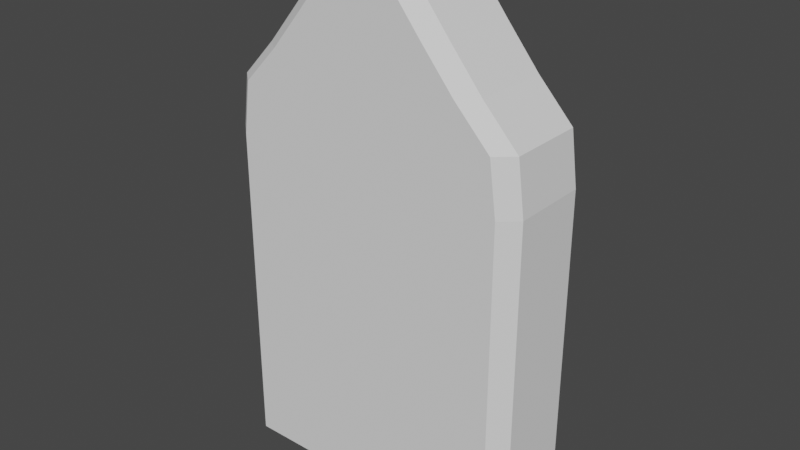 # Source: pomnik2.blend  (saved by Blender 2.81.16; exported with 4.5.12 LTS)
import bpy
from mathutils import Matrix  # noqa: F401  (used for matrix-valued properties, if any)

bpy.ops.wm.read_factory_settings(use_empty=True)
scene = bpy.context.scene
scene.name = 'Scene'

# ---- collections
col_collection = bpy.data.collections.new('Collection'); scene.collection.children.link(col_collection)

# ---- world
world_world = bpy.data.worlds.new('World'); scene.world = world_world
world_world.use_nodes = True; world_world.node_tree.nodes.clear()
_N = world_world.node_tree.nodes; _L = world_world.node_tree.links
n0 = _N.new('ShaderNodeOutputWorld'); n0.name = 'World Output'; n0.location = (300, 300)
n1 = _N.new('ShaderNodeBackground'); n1.name = 'Background'; n1.location = (10, 300)
n1.inputs[0].default_value = (0.05088, 0.05088, 0.05088, 1.0)
_L.new(n1.outputs[0], n0.inputs[0])
n0.is_active_output = True
world_world.color = (0.05088, 0.05088, 0.05088)
world_world.use_sun_shadow = False
world_world.sun_shadow_jitter_overblur = 0.0

# ---- meshes
me_cube_009 = bpy.data.meshes.new('Cube.009')
me_cube_009.from_pydata([(-0.2774, -0.1006, 0.0005302), (-0.3097, -0.07184, 0.0005302), (-0.3097, 0.07881, 0.0005301), (-0.2774, 0.1076, 0.0005301), (0.3066, -0.07184, 0.0005302), (0.2744, -0.1006, 0.0005302), (0.2744, 0.1076, 0.0005301), (0.3066, 0.07881, 0.0005301), (-0.2773, -0.1006, 0.656), (-0.3097, -0.07184, 0.656), (-0.3097, 0.07881, 0.656), (-0.2773, 0.1076, 0.656), (0.2742, 0.1076, 0.656), (0.3066, 0.07881, 0.656), (0.3066, -0.07184, 0.656), (0.2742, -0.1006, 0.656), (-0.09237, -0.07184, 0.9989), (-0.05829, -0.1006, 0.9989), (-0.06696, -0.1006, 1.012), (-0.05829, 0.1076, 0.9989), (-0.09237, 0.07881, 0.9989), (-0.06696, 0.1076, 1.012), (0.08928, 0.07881, 0.9989), (0.0552, 0.1076, 0.9989), (0.06388, 0.1076, 1.012), (0.0552, -0.1006, 0.9989), (0.08928, -0.07184, 0.9989), (0.06388, -0.1006, 1.012), (-0.1277, 0.1076, 0.9121), (-0.1617, 0.07881, 0.9121), (0.1586, 0.07881, 0.9121), (0.1246, 0.1076, 0.9121), (0.1246, -0.1006, 0.9121), (0.1586, -0.07184, 0.9121), (-0.1617, -0.07184, 0.9121), (-0.1277, -0.1006, 0.9121), (-0.2961, 0.07881, 0.7599), (-0.2633, 0.1076, 0.7599), (0.2602, 0.1076, 0.7599), (0.293, 0.07881, 0.7599), (0.293, -0.07184, 0.7599), (0.2602, -0.1006, 0.7599), (-0.2633, -0.1006, 0.7599), (-0.2961, -0.07184, 0.7599), (-0.2264, -0.07184, 0.8338), (-0.1928, -0.1006, 0.8338), (-0.2264, 0.07881, 0.8338), (-0.1928, 0.1076, 0.8338), (0.1897, 0.1076, 0.8338), (0.2233, 0.07881, 0.8338), (0.2233, -0.07184, 0.8338), (0.1897, -0.1006, 0.8338), (-0.06696, -0.1006, 1.012), (-0.01873, -0.05007, 1.038), (-0.01873, 0.05705, 1.038), (-0.06696, 0.1076, 1.012), (0.01565, -0.05007, 1.038), (0.06388, -0.1006, 1.012), (0.06388, 0.1076, 1.012), (0.01565, 0.05705, 1.038)], [], [(32, 25, 17, 35), (28, 19, 23, 31), (30, 22, 26, 33), (34, 16, 20, 29), (5, 15, 8, 0), (25, 27, 57, 52, 18, 17), (3, 11, 12, 6), (15, 41, 42, 8), (7, 13, 14, 4), (2, 3, 6, 7, 4, 5, 0, 1), (22, 24, 58, 59, 56, 57, 27, 26), (44, 34, 29, 46), (59, 54, 53, 56), (47, 28, 31, 48), (49, 30, 33, 50), (51, 32, 35, 45), (43, 44, 46, 36), (9, 43, 36, 10), (19, 21, 55, 58, 24, 23), (13, 39, 40, 14), (11, 37, 38, 12), (41, 51, 45, 42), (39, 49, 50, 40), (37, 47, 48, 38), (16, 17, 18), (19, 20, 21), (22, 23, 24), (25, 26, 27), (11, 3, 2, 10), (13, 7, 6, 12), (15, 5, 4, 14), (0, 8, 9, 1), (37, 11, 10, 36), (39, 13, 12, 38), (41, 15, 14, 40), (35, 17, 16, 34), (19, 28, 29, 20), (22, 30, 31, 23), (25, 32, 33, 26), (45, 35, 34, 44), (47, 37, 36, 46), (49, 39, 38, 48), (51, 41, 40, 50), (8, 42, 43, 9), (42, 45, 44, 43), (28, 47, 46, 29), (30, 49, 48, 31), (32, 51, 50, 33), (1, 9, 10, 2), (54, 59, 58, 55), (56, 53, 52, 57), (16, 18, 52, 53, 54, 55, 21, 20)])
me_cube_009.polygons.foreach_set('use_smooth', [True] * 52)
_k = set([(0, 1), (0, 5), (0, 8), (1, 2), (1, 9), (2, 3), (2, 10), (3, 6), (3, 11), (4, 5), (4, 7), (4, 14), (5, 15), (6, 7), (6, 12), (7, 13), (8, 9), (8, 42), (9, 10), (9, 43), (10, 11), (10, 36), (11, 37), (12, 13), (12, 38), (13, 14), (13, 39), (14, 15), (14, 40), (15, 41), (16, 17), (16, 18), (16, 20), (16, 34), (17, 18), (17, 35), (18, 52), (19, 20), (19, 21), (19, 28), (20, 21), (20, 29), (21, 55), (22, 23), (22, 24), (22, 26), (22, 30), (23, 24), (23, 31), (24, 58), (25, 26), (25, 27), (25, 32), (26, 27), (26, 33), (27, 57), (28, 29), (28, 47), (29, 34), (29, 46), (30, 31), (30, 33), (30, 49), (31, 48), (32, 33), (32, 51), (33, 50), (34, 35), (34, 44), (35, 45), (36, 37), (36, 43), (36, 46), (37, 47), (38, 39), (38, 48), (39, 40), (39, 49), (40, 41), (40, 50), (41, 51), (42, 43), (42, 45), (43, 44), (44, 45), (44, 46), (46, 47), (48, 49), (49, 50), (50, 51), (52, 53), (52, 57), (53, 54), (53, 56), (54, 55), (54, 59), (55, 58), (56, 57), (56, 59), (58, 59)])
me_cube_009.attributes.new('sharp_edge', 'BOOLEAN', 'EDGE').data.foreach_set('value', [ (min(e.vertices), max(e.vertices)) in _k for e in me_cube_009.edges])
_uv = me_cube_009.uv_layers.new(name='UVMap')
_uv.uv.foreach_set('vector', [0.05856, 0.2704, 0.0002079, 0.2238, 0.0002079, 0.1475, 0.05856, 0.1008, 0.05856, 0.6417, 0.0002079, 0.595, 0.0002079, 0.5187, 0.05856, 0.4721, 0.9725, 0.6426, 0.9725, 0.7198, 0.8677, 0.7194, 0.8679, 0.6423, 0.8082, 0.6426, 0.8082, 0.7198, 0.7034, 0.7194, 0.7036, 0.6423, 0.6711, 0.371, 0.2306, 0.3709, 0.2306, 0.0003018, 0.6711, 0.0002079, 0.6968, 0.8976, 0.6875, 0.8867, 0.6878, 0.8865, 0.7875, 0.886, 0.7878, 0.8862, 0.778, 0.8975, 0.6711, 0.7423, 0.2306, 0.7422, 0.2306, 0.3715, 0.6711, 0.3715, 0.2306, 0.3709, 0.1608, 0.3615, 0.1608, 0.009716, 0.2306, 0.0003018, 0.9701, 0.0002079, 0.9686, 0.4416, 0.8716, 0.4429, 0.8656, 0.000488, 0.0002079, 0.762, 0.02188, 0.7427, 0.3927, 0.7427, 0.4144, 0.762, 0.4144, 0.8633, 0.3927, 0.8826, 0.02188, 0.8826, 0.0002079, 0.8633, 0.6716, 0.7639, 0.6872, 0.7464, 0.6874, 0.7466, 0.7265, 0.7809, 0.725, 0.8505, 0.6878, 0.8865, 0.6875, 0.8867, 0.6716, 0.8698, 0.8068, 0.5725, 0.8082, 0.6426, 0.7036, 0.6423, 0.7046, 0.5728, 0.7265, 0.7809, 0.75, 0.7821, 0.7484, 0.8517, 0.725, 0.8505, 0.1111, 0.6854, 0.05856, 0.6417, 0.05856, 0.4721, 0.1111, 0.4284, 0.9712, 0.5725, 0.9725, 0.6426, 0.8679, 0.6423, 0.8689, 0.5728, 0.1111, 0.3141, 0.05856, 0.2704, 0.05856, 0.1008, 0.1111, 0.05711, 0.8007, 0.5056, 0.8068, 0.5725, 0.7046, 0.5728, 0.7107, 0.5085, 0.8043, 0.4416, 0.8007, 0.5056, 0.7107, 0.5085, 0.7073, 0.4429, 0.7781, 0.7351, 0.7874, 0.7459, 0.7872, 0.7461, 0.6874, 0.7466, 0.6872, 0.7464, 0.6969, 0.7351, 0.9686, 0.4416, 0.9651, 0.5056, 0.8751, 0.5085, 0.8716, 0.4429, 0.2306, 0.7422, 0.1608, 0.7328, 0.1608, 0.381, 0.2306, 0.3715, 0.1608, 0.3615, 0.1111, 0.3141, 0.1111, 0.05711, 0.1608, 0.009716, 0.9651, 0.5056, 0.9712, 0.5725, 0.8689, 0.5728, 0.8751, 0.5085, 0.1608, 0.7328, 0.1111, 0.6854, 0.1111, 0.4284, 0.1608, 0.381, 0.8034, 0.8687, 0.7943, 0.8928, 0.7878, 0.8862, 0.7936, 0.7392, 0.8034, 0.7628, 0.7874, 0.7459, 0.6716, 0.7639, 0.6807, 0.7399, 0.6872, 0.7464, 0.6813, 0.8934, 0.6716, 0.8698, 0.6875, 0.8867, 0.6777, 0.4461, 0.6716, 0.0008672, 0.7013, 0.000488, 0.7073, 0.4429, 0.9686, 0.4416, 0.9701, 0.0002079, 0.9998, 0.0003092, 0.9979, 0.4444, 0.842, 0.4461, 0.8359, 0.0008671, 0.8656, 0.000488, 0.8716, 0.4429, 0.8355, 0.0003091, 0.8336, 0.4444, 0.8043, 0.4416, 0.8058, 0.0002079, 0.6846, 0.5172, 0.6777, 0.4461, 0.7073, 0.4429, 0.7107, 0.5085, 0.9651, 0.5056, 0.9686, 0.4416, 0.9979, 0.4444, 0.9916, 0.5146, 0.8489, 0.5172, 0.842, 0.4461, 0.8716, 0.4429, 0.8751, 0.5085, 0.8355, 0.6573, 0.8354, 0.7347, 0.8082, 0.7198, 0.8082, 0.6426, 0.6761, 0.7341, 0.6764, 0.6569, 0.7036, 0.6423, 0.7034, 0.7194, 0.9725, 0.7198, 0.9725, 0.6426, 0.9998, 0.6573, 0.9997, 0.7347, 0.8404, 0.7341, 0.8407, 0.6569, 0.8679, 0.6423, 0.8677, 0.7194, 0.8343, 0.5864, 0.8355, 0.6573, 0.8082, 0.6426, 0.8068, 0.5725, 0.6778, 0.5865, 0.6846, 0.5172, 0.7107, 0.5085, 0.7046, 0.5728, 0.9712, 0.5725, 0.9651, 0.5056, 0.9916, 0.5146, 0.9986, 0.5864, 0.8421, 0.5865, 0.8489, 0.5172, 0.8751, 0.5085, 0.8689, 0.5728, 0.8336, 0.4444, 0.8273, 0.5146, 0.8007, 0.5056, 0.8043, 0.4416, 0.8273, 0.5146, 0.8343, 0.5864, 0.8068, 0.5725, 0.8007, 0.5056, 0.6764, 0.6569, 0.6778, 0.5865, 0.7046, 0.5728, 0.7036, 0.6423, 0.9725, 0.6426, 0.9712, 0.5725, 0.9986, 0.5864, 0.9998, 0.6573, 0.8407, 0.6569, 0.8421, 0.5865, 0.8689, 0.5728, 0.8679, 0.6423, 0.8058, 0.0002079, 0.8043, 0.4416, 0.7073, 0.4429, 0.7013, 0.000488, 0.75, 0.7821, 0.7265, 0.7809, 0.6874, 0.7466, 0.7872, 0.7461, 0.725, 0.8505, 0.7484, 0.8517, 0.7875, 0.886, 0.6878, 0.8865, 0.8034, 0.8687, 0.7878, 0.8862, 0.7875, 0.886, 0.7484, 0.8517, 0.75, 0.7821, 0.7872, 0.7461, 0.7874, 0.7459, 0.8034, 0.7628])
me_cube_009.use_remesh_fix_poles = True
me_cube_009.use_remesh_preserve_attributes = False
me_cube_009.use_mirror_vertex_groups = False
me_cube_009.update()
me_cube_009.normals_split_custom_set([tuple(v) for v in zip(*[iter([0.0, -1.0, 2.278e-07, 0.0, -1.0, 1.2e-07, 0.0, -1.0, 1.2e-07, 0.0, -1.0, 2.278e-07, 0.0, 1.0, -2.566e-07, 0.0, 1.0, -5.811e-09, 0.0, 1.0, -5.811e-09, 0.0, 1.0, -2.566e-07, 0.7815, 0.0, 0.6239, 0.7815, 0.0, 0.6239, 0.7815, 0.0, 0.6239, 0.7815, 0.0, 0.6239, -0.7815, 0.0, 0.6239, -0.7815, 0.0, 0.6239, -0.7815, 0.0, 0.6239, -0.7815, 0.0, 0.6239, 0.0, -1.0, 1.753e-07, 0.0, -1.0, 1.563e-07, 0.0, -1.0, 1.563e-07, 0.0, -1.0, 1.753e-07, 0.0, -1.0, 1.2e-07, 0.0, -1.0, 0.0, 0.0, -1.0, 0.0, 0.0, -1.0, 0.0, 0.0, -1.0, 0.0, 0.0, -1.0, 1.2e-07, 0.0, 1.0, -1.503e-07, 0.0, 1.0, -2.239e-07, 0.0, 1.0, -2.239e-07, 0.0, 1.0, -1.503e-07, 0.0, -1.0, 1.563e-07, 0.0, -1.0, 1.546e-07, 0.0, -1.0, 1.546e-07, 0.0, -1.0, 1.563e-07, 1.0, 0.0, 0.0, 1.0, 0.0, 0.0, 1.0, 0.0, 0.0, 1.0, 0.0, 0.0, 0.0, -1.63e-07, -1.0, 0.0, -1.63e-07, -1.0, 0.0, -1.63e-07, -1.0, 0.0, -1.63e-07, -1.0, 0.0, -1.63e-07, -1.0, 0.0, -1.63e-07, -1.0, 0.0, -1.63e-07, -1.0, 0.0, -1.63e-07, -1.0, 0.468, 0.0, 0.8837, 0.468, 0.0, 0.8837, 0.468, 0.0, 0.8837, 0.468, 0.0, 0.8837, 0.468, 0.0, 0.8837, 0.468, 0.0, 0.8837, 0.468, 0.0, 0.8837, 0.468, 0.0, 0.8837, -0.7706, 0.0, 0.6374, -0.7706, 0.0, 0.6374, -0.7706, 0.0, 0.6374, -0.7706, 0.0, 0.6374, 0.0, 0.0, 1.0, 0.0, 0.0, 1.0, 0.0, 0.0, 1.0, 0.0, 0.0, 1.0, 0.0, 1.0, -6.178e-08, 0.0, 1.0, -2.566e-07, 0.0, 1.0, -2.566e-07, 0.0, 1.0, -6.178e-08, 0.7706, 0.0, 0.6374, 0.7706, 0.0, 0.6374, 0.7706, 0.0, 0.6374, 0.7706, 0.0, 0.6374, 0.0, -1.0, 2.03e-07, 0.0, -1.0, 2.278e-07, 0.0, -1.0, 2.278e-07, 0.0, -1.0, 2.03e-07, -0.7274, 0.0, 0.6862, -0.7274, 0.0, 0.6862, -0.7274, 0.0, 0.6862, -0.7274, 0.0, 0.6862, -0.9916, 0.0, 0.1296, -0.9916, 0.0, 0.1296, -0.9916, 0.0, 0.1296, -0.9916, 0.0, 0.1296, 0.0, 1.0, -5.811e-09, 0.0, 1.0, 1.417e-07, 0.0, 1.0, 1.417e-07, 0.0, 1.0, 1.417e-07, 0.0, 1.0, 1.417e-07, 0.0, 1.0, -5.811e-09, 0.9916, 0.0, 0.1296, 0.9916, 0.0, 0.1296, 0.9916, 0.0, 0.1296, 0.9916, 0.0, 0.1296, 0.0, 1.0, -2.239e-07, 0.0, 1.0, -1.975e-07, 0.0, 1.0, -1.975e-07, 0.0, 1.0, -2.239e-07, 0.0, -1.0, 1.546e-07, 0.0, -1.0, 2.03e-07, 0.0, -1.0, 2.03e-07, 0.0, -1.0, 1.546e-07, 0.7274, 0.0, 0.6862, 0.7274, 0.0, 0.6862, 0.7274, 0.0, 0.6862, 0.7274, 0.0, 0.6862, 0.0, 1.0, -1.975e-07, 0.0, 1.0, -6.178e-08, 0.0, 1.0, -6.178e-08, 0.0, 1.0, -1.975e-07, -0.5953, -0.7058, -0.384, -0.5953, -0.7058, -0.384, -0.5953, -0.7058, -0.384, -0.5953, 0.7058, -0.384, -0.5953, 0.7058, -0.384, -0.5953, 0.7058, -0.384, 0.5953, 0.7058, -0.384, 0.5953, 0.7058, -0.384, 0.5953, 0.7058, -0.384, 0.5953, -0.7058, -0.384, 0.5953, -0.7058, -0.384, 0.5953, -0.7058, -0.384, -0.6647, 0.7471, 7.076e-05, -0.6647, 0.7471, 7.076e-05, -0.6647, 0.7471, 7.076e-05, -0.6647, 0.7471, 7.076e-05, 0.6647, 0.7471, 7.076e-05, 0.6647, 0.7471, 7.076e-05, 0.6647, 0.7471, 7.076e-05, 0.6647, 0.7471, 7.076e-05, 0.6647, -0.7471, 7.1e-05, 0.6647, -0.7471, 7.1e-05, 0.6647, -0.7471, 7.1e-05, 0.6647, -0.7471, 7.1e-05, -0.6647, -0.7471, 7.1e-05, -0.6647, -0.7471, 7.1e-05, -0.6647, -0.7471, 7.1e-05, -0.6647, -0.7471, 7.1e-05, -0.6589, 0.7471, 0.0875, -0.6589, 0.7471, 0.0875, -0.6589, 0.7471, 0.0875, -0.6589, 0.7471, 0.0875, 0.6589, 0.7471, 0.0875, 0.6589, 0.7471, 0.0875, 0.6589, 0.7471, 0.0875, 0.6589, 0.7471, 0.0875, 0.6589, -0.7471, 0.0875, 0.6589, -0.7471, 0.0875, 0.6589, -0.7471, 0.0875, 0.6589, -0.7471, 0.0875, -0.5736, -0.679, 0.4582, -0.5736, -0.679, 0.4582, -0.5736, -0.679, 0.4582, -0.5736, -0.679, 0.4582, -0.5736, 0.679, 0.4582, -0.5736, 0.679, 0.4582, -0.5736, 0.679, 0.4582, -0.5736, 0.679, 0.4582, 0.5736, 0.679, 0.4582, 0.5736, 0.679, 0.4582, 0.5736, 0.679, 0.4582, 0.5736, 0.679, 0.4582, 0.5736, -0.679, 0.4582, 0.5736, -0.679, 0.4582, 0.5736, -0.679, 0.4582, 0.5736, -0.679, 0.4582, -0.5707, -0.6709, 0.4734, -0.5707, -0.6709, 0.4734, -0.5707, -0.6709, 0.4734, -0.5707, -0.6709, 0.4734, -0.556, 0.6423, 0.5275, -0.556, 0.6423, 0.5275, -0.556, 0.6423, 0.5275, -0.556, 0.6423, 0.5275, 0.556, 0.6423, 0.5275, 0.556, 0.6423, 0.5275, 0.556, 0.6423, 0.5275, 0.556, 0.6423, 0.5275, 0.556, -0.6423, 0.5275, 0.556, -0.6423, 0.5275, 0.556, -0.6423, 0.5275, 0.556, -0.6423, 0.5275, -0.6589, -0.7471, 0.0875, -0.6589, -0.7471, 0.0875, -0.6589, -0.7471, 0.0875, -0.6589, -0.7471, 0.0875, -0.556, -0.6423, 0.5275, -0.556, -0.6423, 0.5275, -0.556, -0.6423, 0.5275, -0.556, -0.6423, 0.5275, -0.5707, 0.6709, 0.4734, -0.5707, 0.6709, 0.4734, -0.5707, 0.6709, 0.4734, -0.5707, 0.6709, 0.4734, 0.5707, 0.6709, 0.4734, 0.5707, 0.6709, 0.4734, 0.5707, 0.6709, 0.4734, 0.5707, 0.6709, 0.4734, 0.5707, -0.6709, 0.4734, 0.5707, -0.6709, 0.4734, 0.5707, -0.6709, 0.4734, 0.5707, -0.6709, 0.4734, -1.0, -1.509e-07, 0.0, -1.0, -1.509e-07, 0.0, -1.0, -1.509e-07, 0.0, -1.0, -1.509e-07, 0.0, 0.0, 0.4512, 0.8924, 0.0, 0.4512, 0.8924, 0.0, 0.4512, 0.8924, 0.0, 0.4512, 0.8924, 0.0, -0.4512, 0.8924, 0.0, -0.4512, 0.8924, 0.0, -0.4512, 0.8924, 0.0, -0.4512, 0.8924, -0.468, -8.46e-09, 0.8837, -0.468, -8.46e-09, 0.8837, -0.468, -8.46e-09, 0.8837, -0.468, -8.46e-09, 0.8837, -0.468, -8.46e-09, 0.8837, -0.468, -8.46e-09, 0.8837, -0.468, -8.46e-09, 0.8837, -0.468, -8.46e-09, 0.8837])] * 3)])

# ---- objects
ob_cube = bpy.data.objects.new('Cube', me_cube_009)

# ---- transforms, parenting, visibility, modifiers, constraints
ob_cube.location = (0.0, 0.0, 0.0)
ob_cube.color = (0.8, 0.8, 0.8, 1.0)
ob_cube.lineart.crease_threshold = 0.0

# ---- collection membership
col_collection.objects.link(ob_cube)

# ---- scene / render settings (as saved in the file)
scene.frame_start = 1; scene.frame_end = 250; scene.frame_set(1)
scene.render.engine = 'BLENDER_EEVEE_NEXT'
scene.cycles.use_denoising = False
scene.cycles.samples = 128
scene.cycles.sampling_pattern = 'TABULATED_SOBOL'
scene.cycles.use_adaptive_sampling = False
scene.cycles.use_light_tree = False
scene.view_settings.view_transform = 'Filmic'
bpy.context.view_layer.update()

# ---- added for rendering (the .blend has no active camera and no usable light): camera, sun
cam_auto = bpy.data.cameras.new('AutoCamera')
cam_auto.lens = 50.0
cam_auto.sensor_width = 36.0
cam_auto.clip_end = 1000.0
ob_auto_camera = bpy.data.objects.new('AutoCamera', cam_auto)
scene.collection.objects.link(ob_auto_camera)
ob_auto_camera.location = (1.13134, -1.35597, 1.42551)
ob_auto_camera.rotation_euler = (1.09748, -7.21219e-08, 0.694738)
scene.camera = ob_auto_camera
light_auto_sun = bpy.data.lights.new('AutoSun', 'SUN')
light_auto_sun.energy = 3.0
light_auto_sun.angle = 0.0523599
ob_auto_sun = bpy.data.objects.new('AutoSun', light_auto_sun)
scene.collection.objects.link(ob_auto_sun)
ob_auto_sun.rotation_euler = (0.872665, 0.174533, 0.523599)
bpy.context.view_layer.update()
